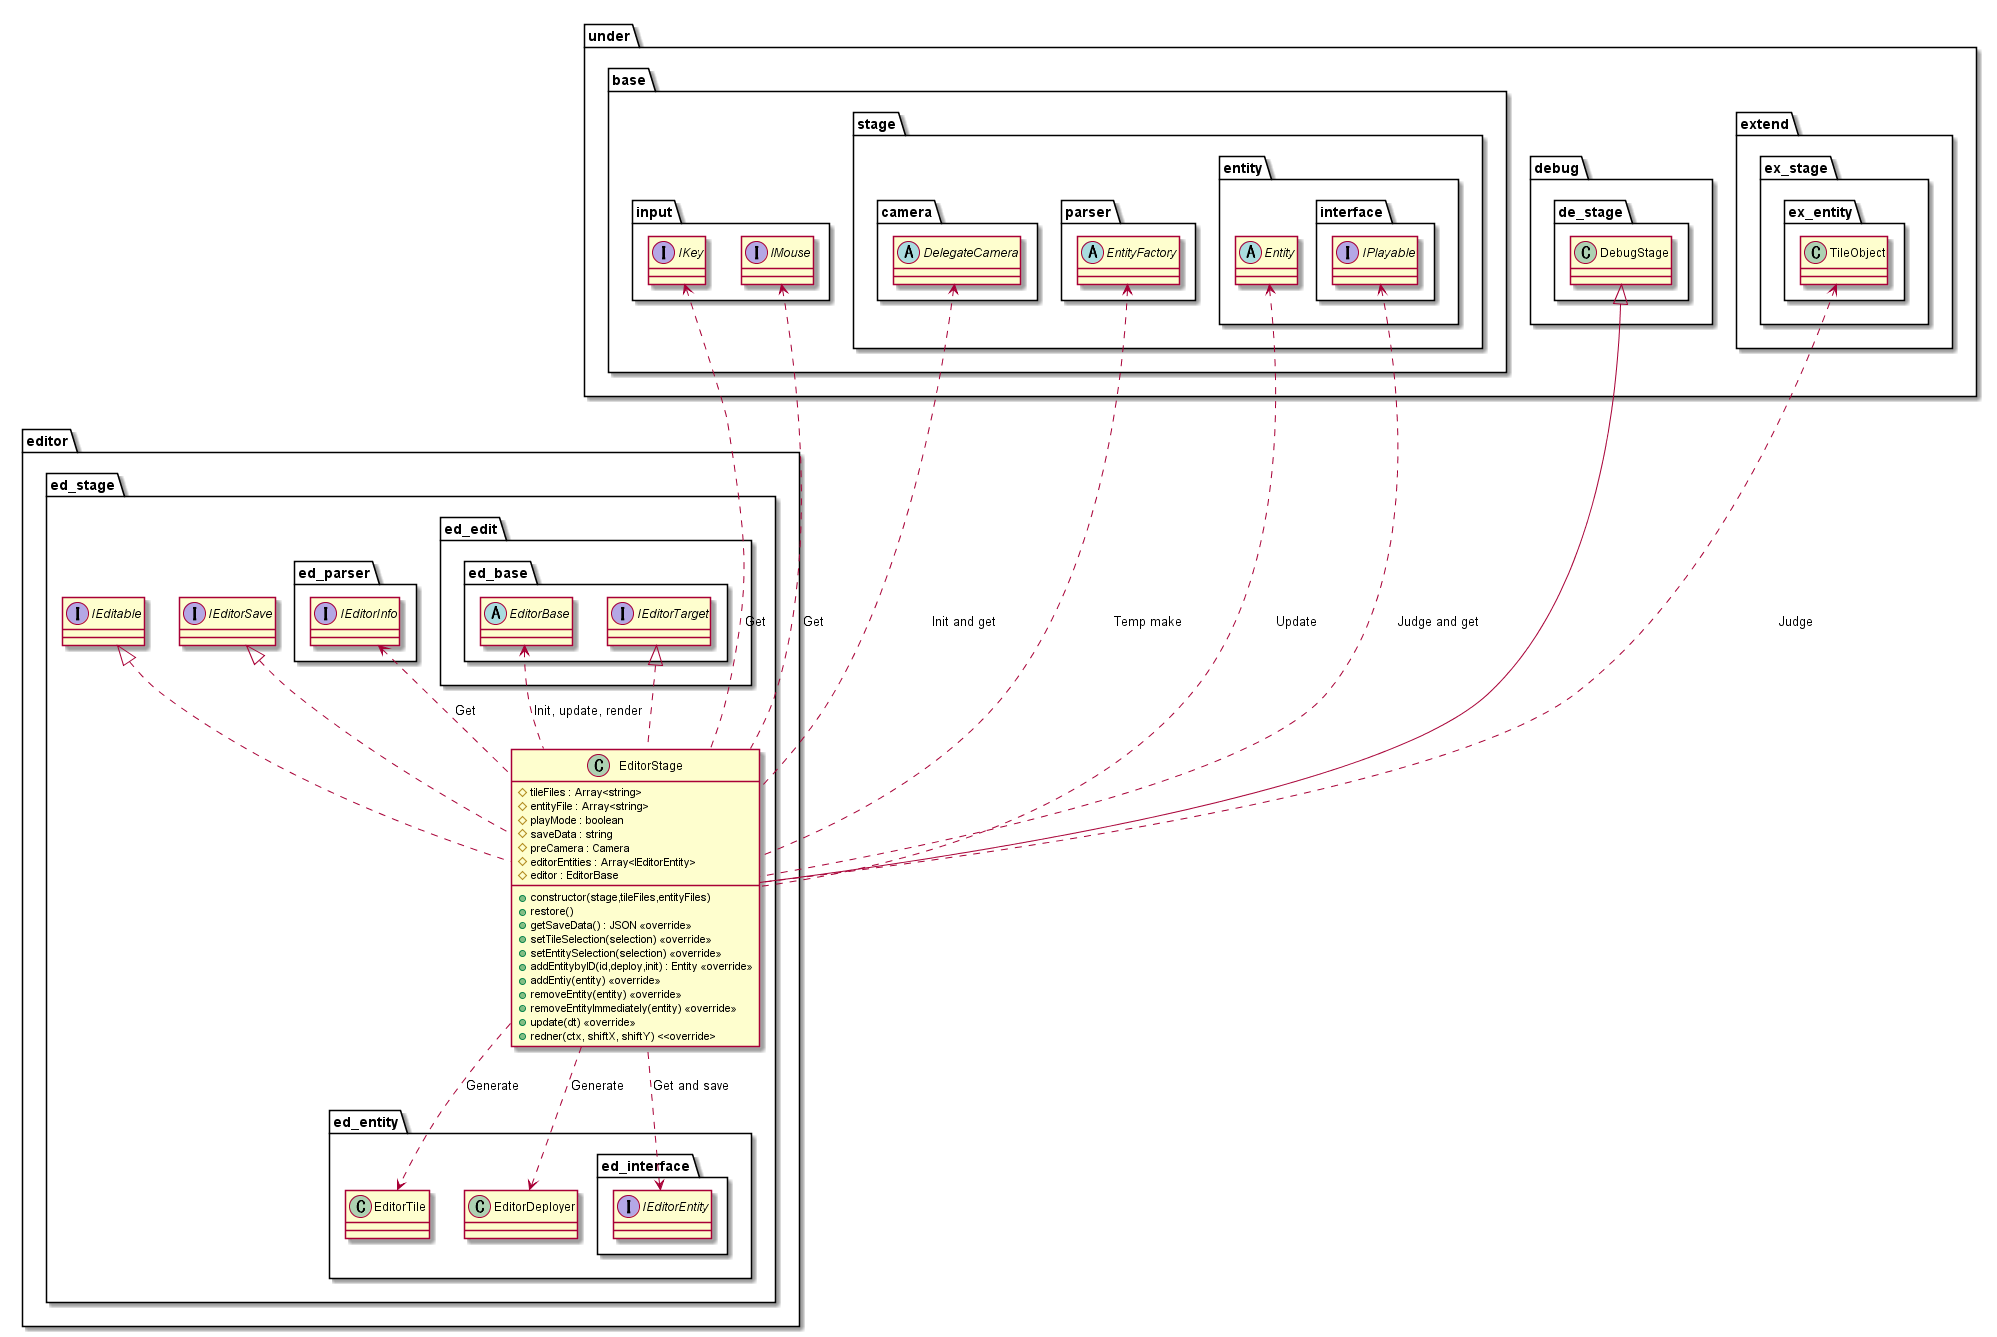

The diagram above was rendered by PlantUML. Its source (embedded in the PNG):
@startuml EditorStage

package editor {
    package ed_stage {
        class EditorStage {
            +constructor(stage,tileFiles,entityFiles)
            #tileFiles : Array<string>
            #entityFile : Array<string>
            #playMode : boolean
            #saveData : string
            #preCamera : Camera
            #editorEntities : Array<IEditorEntity>
            #editor : EditorBase
            +restore()
            +getSaveData() : JSON <<override>>
            +setTileSelection(selection) <<override>>
            +setEntitySelection(selection) <<override>>
            +addEntitybyID(id,deploy,init) : Entity <<override>>
            +addEntiy(entity) <<override>>
            +removeEntity(entity) <<override>>
            +removeEntityImmediately(entity) <<override>>
            +update(dt) <<override>>
            +redner(ctx, shiftX, shiftY) <<override>
        }
    }
}

package under {
    package base {
        package input {
            interface IKey
            interface IMouse
        }
        package stage {
            package camera {
                abstract DelegateCamera
            }
            package parser {
                abstract EntityFactory
            }
            package entity {
                package interface {
                    interface IPlayable
                }
                abstract Entity
            }
        }
    }
    package debug {
        package de_stage {
            class DebugStage
        }
    }
    package extend {
        package ex_stage {
            package ex_entity {
                class TileObject
            }
        }
    }
}

package editor {
    package ed_stage {
        interface IEditorSave
        interface IEditable
        package ed_edit {
            package ed_base {
                abstract EditorBase
                interface IEditorTarget
            }
        }
        package ed_parser {
            interface IEditorInfo
        }
        package ed_entity {
            class EditorTile
            class EditorDeployer
            package ed_interface {
                interface IEditorEntity
            }
        }
    }
}

TileObject <... EditorStage : Judge
IEditorEntity <.. EditorStage : Get and save
EditorBase <.. EditorStage : Init, update, render
IEditorInfo <.. EditorStage : Get
EntityFactory <... EditorStage : Temp make
EditorStage ..> EditorTile : Generate
EditorStage ..> EditorDeployer : Generate
Entity <... EditorStage : Update
IKey <... EditorStage : Get
IMouse <... EditorStage : Get
IPlayable <... EditorStage : Judge and get
DelegateCamera <... EditorStage : Init and get

DebugStage <|-- EditorStage
IEditorSave <|.. EditorStage
IEditable <|.. EditorStage
IEditorTarget <|.. EditorStage

@enduml